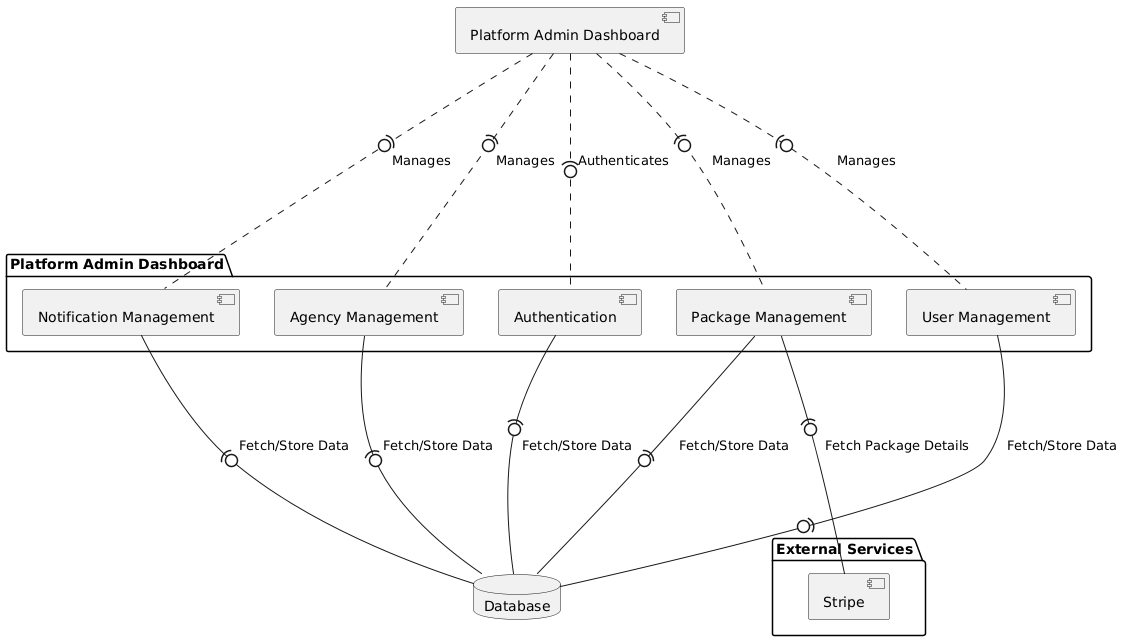

The diagram above was rendered by PlantUML. Its source (embedded in the PNG):
@startuml
component "Platform Admin Dashboard" as PlatformAdmin

package "Platform Admin Dashboard" {
    component "Authentication" as Authentication
    component "Agency Management" as AgencyManagement
    component "Package Management" as SubscriptionManagement
    component "Notification Management" as NotificationManagement
    component "User Management" as UserManagement
}

package "External Services" {
  component "Stripe" as Stripe
}

database "Database" as DB

PlatformAdmin ..(0-- Authentication : Authenticates
PlatformAdmin ..(0-- AgencyManagement : Manages
PlatformAdmin ..(0-- SubscriptionManagement : Manages
PlatformAdmin ..(0-- NotificationManagement : Manages
PlatformAdmin ..(0-- UserManagement : Manages

Authentication --(0-- DB : Fetch/Store Data
AgencyManagement --(0-- DB : Fetch/Store Data
SubscriptionManagement --(0-- DB : Fetch/Store Data
SubscriptionManagement --(0-- Stripe : Fetch Package Details
NotificationManagement --(0-- DB : Fetch/Store Data
UserManagement --(0-- DB : Fetch/Store Data
@enduml